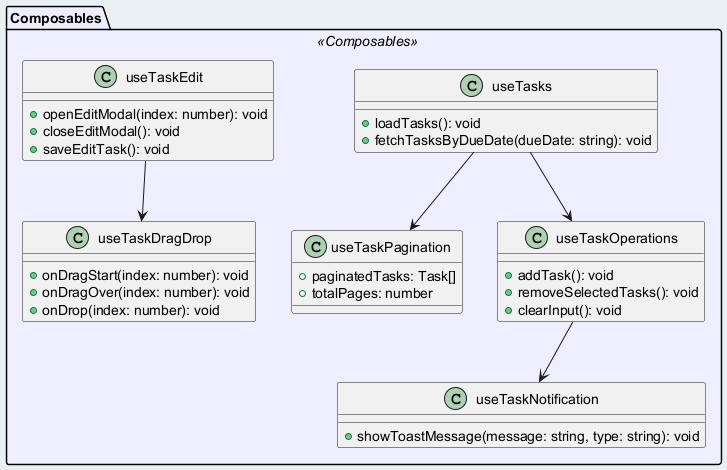

The diagram above was rendered by PlantUML. Its source (embedded in the PNG):
@startuml
skinparam package {
  BackgroundColor<<Composables>> #EEEEFF
}

package "Composables" <<Composables>> {
  class useTasks {
    + loadTasks(): void
    + fetchTasksByDueDate(dueDate: string): void
  }

  class useTaskPagination {
    + paginatedTasks: Task[]
    + totalPages: number
  }

  class useTaskOperations {
    + addTask(): void
    + removeSelectedTasks(): void
    + clearInput(): void
  }

  class useTaskNotification {
    + showToastMessage(message: string, type: string): void
  }

  class useTaskEdit {
    + openEditModal(index: number): void
    + closeEditModal(): void
    + saveEditTask(): void
  }

  class useTaskDragDrop {
    + onDragStart(index: number): void
    + onDragOver(index: number): void
    + onDrop(index: number): void
  }

  useTasks --> useTaskPagination
  useTasks --> useTaskOperations
  useTaskOperations --> useTaskNotification
  useTaskEdit --> useTaskDragDrop
}
@enduml